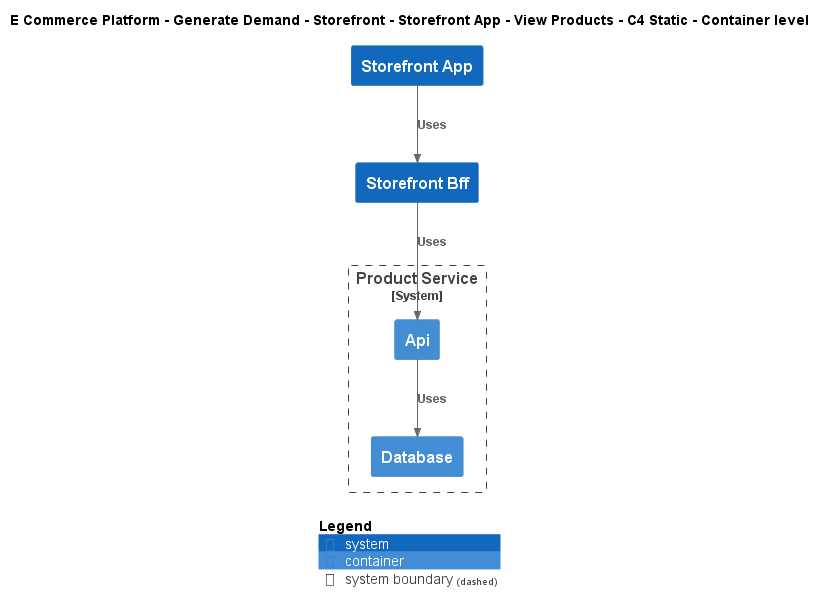

The diagram above was rendered by PlantUML. Its source (embedded in the PNG):
@startuml
!include ..\..\..\..\..\..\..\.c4s\C4_Container.puml

AddElementTag("c4interflow:lifecycle:new", $bgColor=green, $fontColor=#ffffff, $borderColor=green, $shadowing="False")
AddElementTag("c4interflow:lifecycle:changed", $bgColor=orange, $fontColor=#ffffff, $borderColor=orange, $shadowing="False")
AddElementTag("c4interflow:lifecycle:removed", $bgColor=red, $fontColor=#ffffff, $borderColor=red, $shadowing="False")

AddRelTag("c4interflow:lifecycle:new", $textColor=green, $lineColor=green)
AddRelTag("c4interflow:lifecycle:changed", $textColor=orange, $lineColor=orange)
AddRelTag("c4interflow:lifecycle:removed", $textColor=red, $lineColor=red)

SHOW_PERSON_PORTRAIT()
LAYOUT_TOP_DOWN()

skinparam linetype polyline

title E Commerce Platform - Generate Demand - Storefront - Storefront App - View Products - C4 Static - Container level

System(ECommercePlatform.GenerateDemand.Storefront.SoftwareSystems.StorefrontApp, "Storefront App", "")
System(ECommercePlatform.GenerateDemand.Storefront.SoftwareSystems.StorefrontBff, "Storefront Bff", "")

System_Boundary(ECommercePlatform.CreateProduct.ProductInformationManagement.SoftwareSystems.ProductService, "Product Service") {
    Container(ECommercePlatform.CreateProduct.ProductInformationManagement.SoftwareSystems.ProductService.Containers.Api, "Api", "", "")
    Container(ECommercePlatform.CreateProduct.ProductInformationManagement.SoftwareSystems.ProductService.Containers.Database, "Database", "", "")
}

Rel(ECommercePlatform.GenerateDemand.Storefront.SoftwareSystems.StorefrontApp, ECommercePlatform.GenerateDemand.Storefront.SoftwareSystems.StorefrontBff, "Uses")
Rel(ECommercePlatform.GenerateDemand.Storefront.SoftwareSystems.StorefrontBff, ECommercePlatform.CreateProduct.ProductInformationManagement.SoftwareSystems.ProductService.Containers.Api, "Uses")
Rel(ECommercePlatform.CreateProduct.ProductInformationManagement.SoftwareSystems.ProductService.Containers.Api, ECommercePlatform.CreateProduct.ProductInformationManagement.SoftwareSystems.ProductService.Containers.Database, "Uses")


SHOW_LEGEND()
@enduml